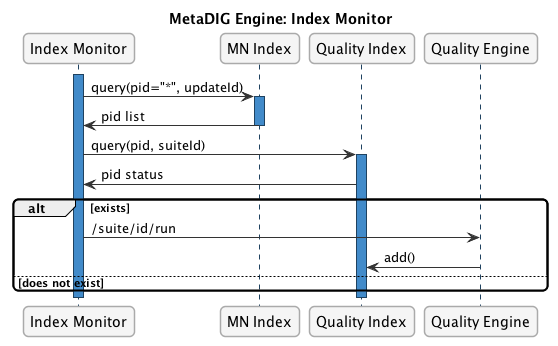

The diagram above was rendered by PlantUML. Its source (embedded in the PNG):
@startuml images/index-monitor_sequence.png
skinparam shadowing false   
skinparam roundcorner 10
skinparam linetype ortho

skinparam sequence {
  ArrowColor #1F4260
  LifeLineBorderColor #1F4260
  LifeLineBackgroundColor #428BCA
  ParticipantBorderColor #AAAAAA
  ParticipantBackgroundColor #F5F5F5
  ActorBackgroundColor #DDDDDD
  ActorBorderColor #333333
}

skinparam noteFontColor #C49858
skinparam note {
  BackgroundColor #FCF8E4
  BorderColor #FCEED6   
}

skinparam class {
  BackgroundColor #F5F5F5
  BorderColor #333333
  ArrowColor #333333   
}   

skinparam packageFontColor #9DA0A4
skinparam package {
  BorderColor #CCCCCC
}

skinparam component {
    BackgroundColor #F5F5F5
    BorderColor #333333
    Style uml2
}

skinparam interface {
    BackgroundColor #F5F5F5
    BorderColor #333333
}
    title: MetaDIG Engine: Index Monitor
    activate "Index Monitor"
    "Index Monitor" -> "MN Index": query(pid="*", updateId)
    activate "MN Index"
    "MN Index" -> "Index Monitor" : pid list
    deactivate "MN Index"
    "Index Monitor" -> "Quality Index" : query(pid, suiteId)
    activate "Quality Index"
    "Quality Index" -> "Index Monitor" : pid status
    alt exists 
        "Index Monitor" -> "Quality Engine" : /suite/id/run 
        "Quality Engine" -> "Quality Index" : add()
    else does not exist
    end 
    deactivate "Quality Index"
    deactivate "Index Monitor"
   
@enduml